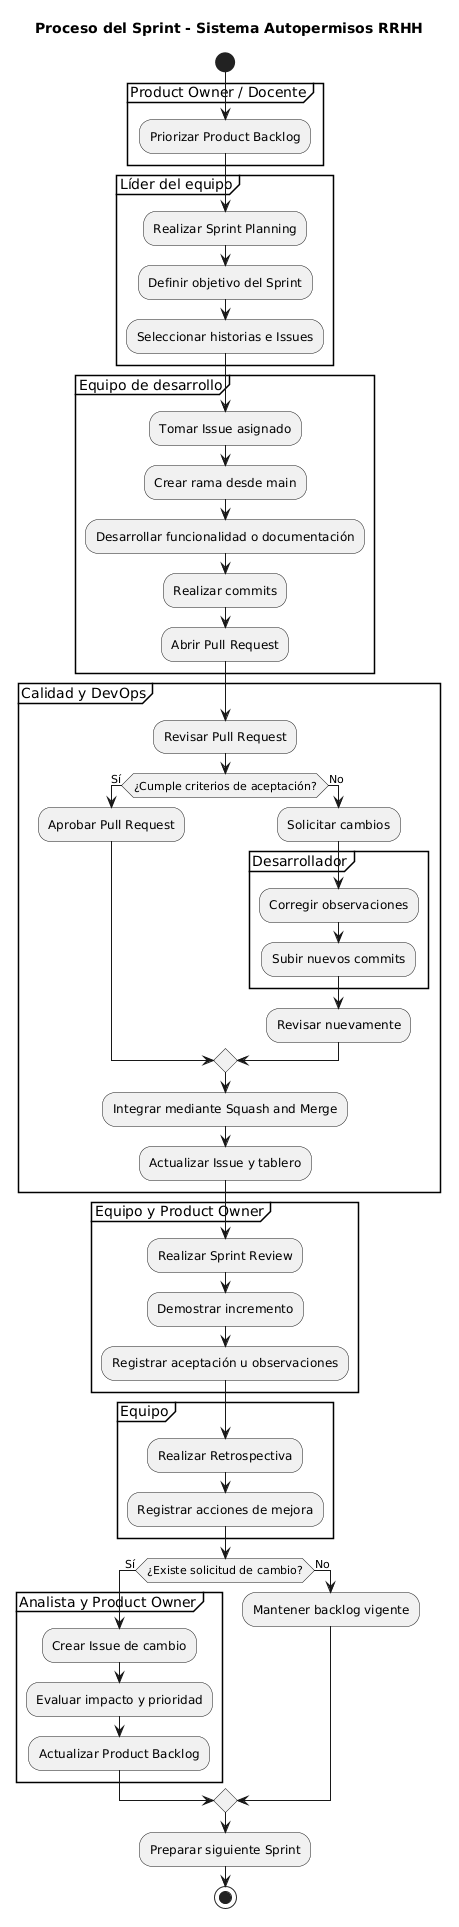

The diagram above was rendered by PlantUML. Its source (embedded in the PNG):
@startuml
title Proceso del Sprint - Sistema Autopermisos RRHH

start

partition "Product Owner / Docente" {
  :Priorizar Product Backlog;
}

partition "Líder del equipo" {
  :Realizar Sprint Planning;
  :Definir objetivo del Sprint;
  :Seleccionar historias e Issues;
}

partition "Equipo de desarrollo" {
  :Tomar Issue asignado;
  :Crear rama desde main;
  :Desarrollar funcionalidad o documentación;
  :Realizar commits;
  :Abrir Pull Request;
}

partition "Calidad y DevOps" {
  :Revisar Pull Request;
  if (¿Cumple criterios de aceptación?) then (Sí)
    :Aprobar Pull Request;
  else (No)
    :Solicitar cambios;
    partition "Desarrollador" {
      :Corregir observaciones;
      :Subir nuevos commits;
    }
    :Revisar nuevamente;
  endif
  :Integrar mediante Squash and Merge;
  :Actualizar Issue y tablero;
}

partition "Equipo y Product Owner" {
  :Realizar Sprint Review;
  :Demostrar incremento;
  :Registrar aceptación u observaciones;
}

partition "Equipo" {
  :Realizar Retrospectiva;
  :Registrar acciones de mejora;
}

if (¿Existe solicitud de cambio?) then (Sí)
  partition "Analista y Product Owner" {
    :Crear Issue de cambio;
    :Evaluar impacto y prioridad;
    :Actualizar Product Backlog;
  }
else (No)
  :Mantener backlog vigente;
endif

:Preparar siguiente Sprint;
stop
@enduml